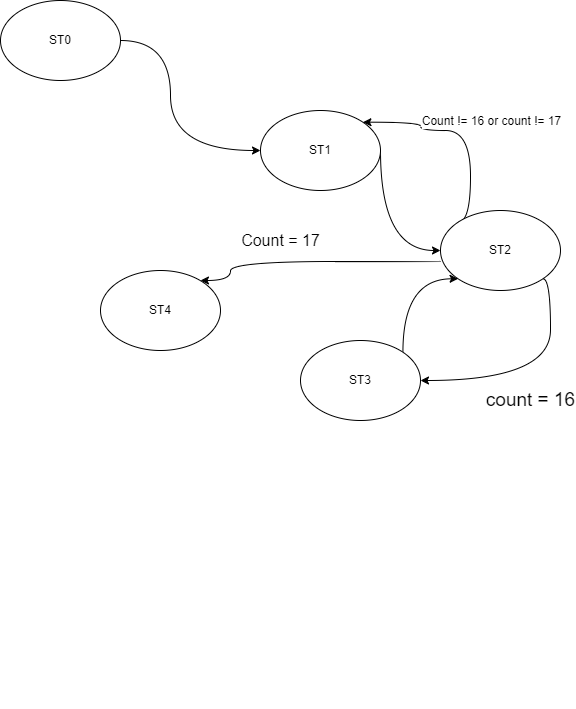

The diagram above was exported from draw.io. Its source (the exported page's mxGraphModel, read from the mxfile embedded in the PNG):
<mxGraphModel dx="780" dy="504" grid="1" gridSize="10" guides="1" tooltips="1" connect="1" arrows="1" fold="1" page="1" pageScale="1" pageWidth="827" pageHeight="1169" math="0" shadow="0">
  <root>
    <mxCell id="WIyWlLk6GJQsqaUBKTNV-0" />
    <mxCell id="WIyWlLk6GJQsqaUBKTNV-1" parent="WIyWlLk6GJQsqaUBKTNV-0" />
    <mxCell id="a--iklV7hoj24zueBfkz-14" style="edgeStyle=orthogonalEdgeStyle;orthogonalLoop=1;jettySize=auto;html=1;exitX=0;exitY=0.5;exitDx=0;exitDy=0;entryX=0;entryY=0.5;entryDx=0;entryDy=0;curved=1;" parent="WIyWlLk6GJQsqaUBKTNV-1" source="a--iklV7hoj24zueBfkz-0" target="a--iklV7hoj24zueBfkz-1" edge="1">
      <mxGeometry relative="1" as="geometry">
        <Array as="points">
          <mxPoint x="350" y="130" />
          <mxPoint x="350" y="240" />
        </Array>
      </mxGeometry>
    </mxCell>
    <mxCell id="a--iklV7hoj24zueBfkz-0" value="ST0" style="ellipse;whiteSpace=wrap;html=1;direction=west;" parent="WIyWlLk6GJQsqaUBKTNV-1" vertex="1">
      <mxGeometry x="180" y="90" width="120" height="80" as="geometry" />
    </mxCell>
    <mxCell id="a--iklV7hoj24zueBfkz-16" style="edgeStyle=orthogonalEdgeStyle;orthogonalLoop=1;jettySize=auto;html=1;exitX=1;exitY=0.5;exitDx=0;exitDy=0;entryX=0;entryY=0.5;entryDx=0;entryDy=0;entryPerimeter=0;curved=1;" parent="WIyWlLk6GJQsqaUBKTNV-1" source="a--iklV7hoj24zueBfkz-1" target="a--iklV7hoj24zueBfkz-7" edge="1">
      <mxGeometry relative="1" as="geometry">
        <mxPoint x="600" y="330" as="targetPoint" />
        <Array as="points">
          <mxPoint x="560" y="340" />
        </Array>
      </mxGeometry>
    </mxCell>
    <mxCell id="a--iklV7hoj24zueBfkz-1" value="ST1" style="ellipse;whiteSpace=wrap;html=1;" parent="WIyWlLk6GJQsqaUBKTNV-1" vertex="1">
      <mxGeometry x="440" y="200" width="120" height="80" as="geometry" />
    </mxCell>
    <mxCell id="a--iklV7hoj24zueBfkz-17" style="edgeStyle=orthogonalEdgeStyle;orthogonalLoop=1;jettySize=auto;html=1;exitX=1;exitY=1;exitDx=0;exitDy=0;entryX=1;entryY=0.5;entryDx=0;entryDy=0;curved=1;" parent="WIyWlLk6GJQsqaUBKTNV-1" source="a--iklV7hoj24zueBfkz-7" target="a--iklV7hoj24zueBfkz-8" edge="1">
      <mxGeometry relative="1" as="geometry">
        <Array as="points">
          <mxPoint x="730" y="368" />
          <mxPoint x="730" y="470" />
        </Array>
      </mxGeometry>
    </mxCell>
    <mxCell id="_o8daeATv-zLi_UvVzPz-0" style="edgeStyle=orthogonalEdgeStyle;orthogonalLoop=1;jettySize=auto;html=1;exitX=0;exitY=0;exitDx=0;exitDy=0;entryX=1;entryY=0;entryDx=0;entryDy=0;curved=1;fontSize=21;" edge="1" parent="WIyWlLk6GJQsqaUBKTNV-1" source="a--iklV7hoj24zueBfkz-7" target="a--iklV7hoj24zueBfkz-1">
      <mxGeometry relative="1" as="geometry">
        <Array as="points">
          <mxPoint x="650" y="312" />
          <mxPoint x="650" y="220" />
          <mxPoint x="600" y="220" />
          <mxPoint x="600" y="212" />
        </Array>
      </mxGeometry>
    </mxCell>
    <mxCell id="_o8daeATv-zLi_UvVzPz-4" value="Count != 16 or count != 17" style="edgeLabel;html=1;align=center;verticalAlign=middle;resizable=0;points=[];fontSize=12;" vertex="1" connectable="0" parent="_o8daeATv-zLi_UvVzPz-0">
      <mxGeometry x="0.083" y="2" relative="1" as="geometry">
        <mxPoint x="35" y="-12" as="offset" />
      </mxGeometry>
    </mxCell>
    <mxCell id="_o8daeATv-zLi_UvVzPz-2" value="Count = 17" style="edgeStyle=orthogonalEdgeStyle;orthogonalLoop=1;jettySize=auto;html=1;exitX=0;exitY=0.5;exitDx=0;exitDy=0;curved=1;entryX=0.833;entryY=0.125;entryDx=0;entryDy=0;entryPerimeter=0;fontSize=16;" edge="1" parent="WIyWlLk6GJQsqaUBKTNV-1" target="a--iklV7hoj24zueBfkz-9">
      <mxGeometry x="0.2383" y="-21" relative="1" as="geometry">
        <mxPoint x="620" y="350" as="sourcePoint" />
        <mxPoint x="400" y="370" as="targetPoint" />
        <Array as="points">
          <mxPoint x="620" y="351" />
          <mxPoint x="410" y="351" />
          <mxPoint x="410" y="370" />
        </Array>
        <mxPoint as="offset" />
      </mxGeometry>
    </mxCell>
    <mxCell id="a--iklV7hoj24zueBfkz-7" value="ST2" style="ellipse;whiteSpace=wrap;html=1;" parent="WIyWlLk6GJQsqaUBKTNV-1" vertex="1">
      <mxGeometry x="620" y="300" width="120" height="80" as="geometry" />
    </mxCell>
    <mxCell id="a--iklV7hoj24zueBfkz-19" value="&lt;font style=&quot;font-size: 19px;&quot;&gt;count = 16&lt;/font&gt;" style="edgeStyle=orthogonalEdgeStyle;orthogonalLoop=1;jettySize=auto;html=1;exitX=1;exitY=0;exitDx=0;exitDy=0;entryX=0;entryY=1;entryDx=0;entryDy=0;curved=1;" parent="WIyWlLk6GJQsqaUBKTNV-1" source="a--iklV7hoj24zueBfkz-8" target="a--iklV7hoj24zueBfkz-7" edge="1">
      <mxGeometry x="-1" y="-137" relative="1" as="geometry">
        <Array as="points">
          <mxPoint x="582" y="368" />
        </Array>
        <mxPoint x="-9" y="48" as="offset" />
      </mxGeometry>
    </mxCell>
    <mxCell id="a--iklV7hoj24zueBfkz-8" value="ST3" style="ellipse;whiteSpace=wrap;html=1;" parent="WIyWlLk6GJQsqaUBKTNV-1" vertex="1">
      <mxGeometry x="480" y="430" width="120" height="80" as="geometry" />
    </mxCell>
    <mxCell id="a--iklV7hoj24zueBfkz-9" value="ST4" style="ellipse;whiteSpace=wrap;html=1;" parent="WIyWlLk6GJQsqaUBKTNV-1" vertex="1">
      <mxGeometry x="280" y="360" width="120" height="80" as="geometry" />
    </mxCell>
    <mxCell id="a--iklV7hoj24zueBfkz-12" style="edgeStyle=orthogonalEdgeStyle;rounded=0;orthogonalLoop=1;jettySize=auto;html=1;exitX=0.5;exitY=1;exitDx=0;exitDy=0;" parent="WIyWlLk6GJQsqaUBKTNV-1" edge="1">
      <mxGeometry relative="1" as="geometry">
        <mxPoint x="210" y="790" as="sourcePoint" />
        <mxPoint x="210" y="790" as="targetPoint" />
      </mxGeometry>
    </mxCell>
    <mxCell id="a--iklV7hoj24zueBfkz-22" style="edgeStyle=orthogonalEdgeStyle;rounded=0;orthogonalLoop=1;jettySize=auto;html=1;exitX=0.5;exitY=1;exitDx=0;exitDy=0;" parent="WIyWlLk6GJQsqaUBKTNV-1" edge="1">
      <mxGeometry relative="1" as="geometry">
        <mxPoint x="210" y="650" as="sourcePoint" />
        <mxPoint x="210" y="650" as="targetPoint" />
      </mxGeometry>
    </mxCell>
    <mxCell id="a--iklV7hoj24zueBfkz-23" style="edgeStyle=orthogonalEdgeStyle;rounded=0;orthogonalLoop=1;jettySize=auto;html=1;exitX=0.5;exitY=1;exitDx=0;exitDy=0;" parent="WIyWlLk6GJQsqaUBKTNV-1" edge="1">
      <mxGeometry relative="1" as="geometry">
        <mxPoint x="210" y="650" as="sourcePoint" />
        <mxPoint x="210" y="650" as="targetPoint" />
      </mxGeometry>
    </mxCell>
    <mxCell id="a--iklV7hoj24zueBfkz-24" style="edgeStyle=orthogonalEdgeStyle;rounded=0;orthogonalLoop=1;jettySize=auto;html=1;exitX=0.5;exitY=1;exitDx=0;exitDy=0;" parent="WIyWlLk6GJQsqaUBKTNV-1" edge="1">
      <mxGeometry relative="1" as="geometry">
        <mxPoint x="210" y="650" as="sourcePoint" />
        <mxPoint x="210" y="650" as="targetPoint" />
      </mxGeometry>
    </mxCell>
  </root>
</mxGraphModel>